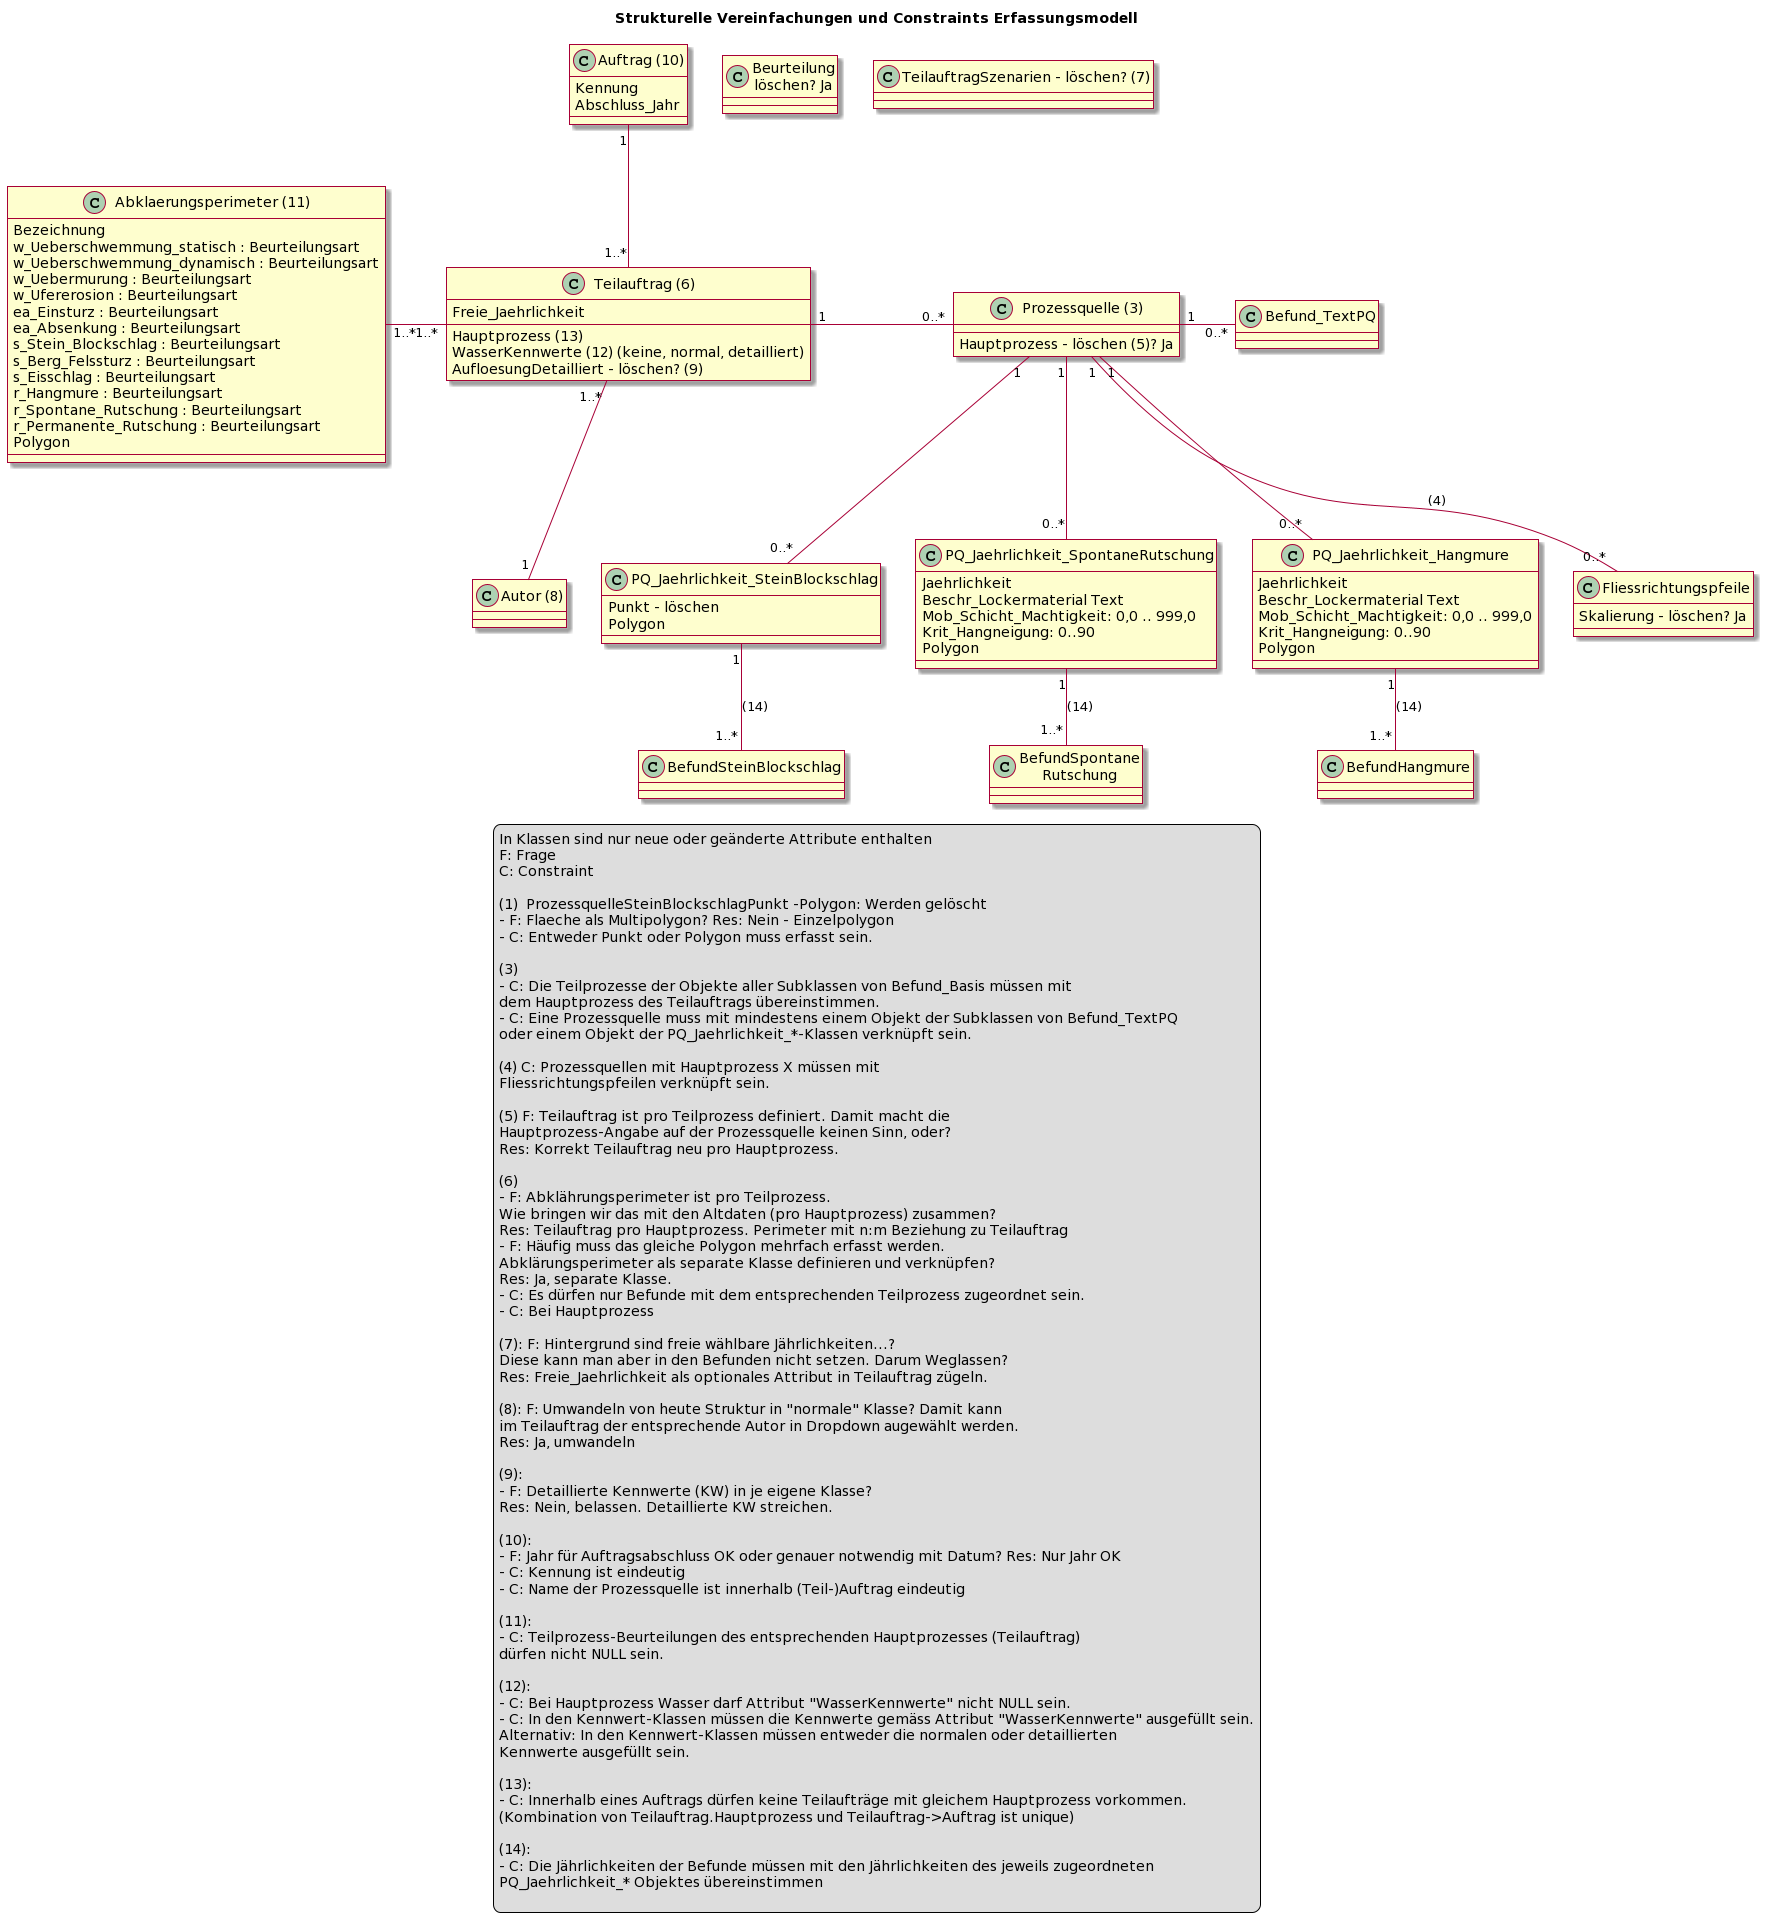

The diagram above was rendered by PlantUML. Its source (embedded in the PNG):
@startuml
skin rose

title Strukturelle Vereinfachungen und Constraints Erfassungsmodell

class "PQ_Jaehrlichkeit_SteinBlockschlag" as pqsb {
  Punkt - löschen
  Polygon
}

class "PQ_Jaehrlichkeit_SpontaneRutschung" as pqsr {
  Jaehrlichkeit
  Beschr_Lockermaterial Text
  Mob_Schicht_Machtigkeit: 0,0 .. 999,0
  Krit_Hangneigung: 0..90
  Polygon
}

class "PQ_Jaehrlichkeit_Hangmure" as pqhm {
  Jaehrlichkeit
  Beschr_Lockermaterial Text
  Mob_Schicht_Machtigkeit: 0,0 .. 999,0
  Krit_Hangneigung: 0..90
  Polygon
}

class "Prozessquelle (3)" as pq {
  Hauptprozess - löschen (5)? Ja
}

class "Befund_TextPQ" as bef {}

class "BefundHangmure" as befhm {}

class "BefundSpontane\nRutschung" as befsr {}

class "BefundSteinBlockschlag" as befsb {}

class "Fliessrichtungspfeile" as pfeil {
  Skalierung - löschen? Ja
}

class "Teilauftrag (6)" as ta {
  Hauptprozess (13)
  WasserKennwerte (12) (keine, normal, detailliert)
  AufloesungDetailliert - löschen? (9)
  Freie_Jaehrlichkeit
}

class "Abklaerungsperimeter (11)" as peri {
  Bezeichnung
  w_Ueberschwemmung_statisch : Beurteilungsart
  w_Ueberschwemmung_dynamisch : Beurteilungsart
  w_Uebermurung : Beurteilungsart
  w_Ufererosion : Beurteilungsart
  ea_Einsturz : Beurteilungsart
  ea_Absenkung : Beurteilungsart
  s_Stein_Blockschlag : Beurteilungsart
  s_Berg_Felssturz : Beurteilungsart
  s_Eisschlag : Beurteilungsart
  r_Hangmure : Beurteilungsart
  r_Spontane_Rutschung : Beurteilungsart
  r_Permanente_Rutschung : Beurteilungsart
  Polygon
}

class "Autor (8)" as aut {}

class "Beurteilung\nlöschen? Ja" as b {}

class "TeilauftragSzenarien - löschen? (7)" as tas {}

class "Auftrag (10)" as a {
  Kennung
  Abschluss_Jahr
}

pq "1" -right- "0..*" bef : "     "
pq "1" -- "0..*" pfeil : (4)
pq "1" -- "0..*" pqsr
pq "1" -- "0..*" pqsb
pq "1" -- "0..*" pqhm

pqsb "1"-- "1..*" befsb : (14)
pqsr "1"-- "1..*" befsr : (14)
pqhm "1"-- "1..*" befhm : (14)

a "1" -- "1..*" ta
ta "1" -right- "0..*" pq
ta "1..*" -- "1" aut

ta "1..*" -left- "1..*" peri : "      "

legend
In Klassen sind nur neue oder geänderte Attribute enthalten
F: Frage
C: Constraint

(1)  ProzessquelleSteinBlockschlagPunkt -Polygon: Werden gelöscht
- F: Flaeche als Multipolygon? Res: Nein - Einzelpolygon
- C: Entweder Punkt oder Polygon muss erfasst sein.

(3) 
- C: Die Teilprozesse der Objekte aller Subklassen von Befund_Basis müssen mit 
dem Hauptprozess des Teilauftrags übereinstimmen.
- C: Eine Prozessquelle muss mit mindestens einem Objekt der Subklassen von Befund_TextPQ
oder einem Objekt der PQ_Jaehrlichkeit_*-Klassen verknüpft sein.

(4) C: Prozessquellen mit Hauptprozess X müssen mit 
Fliessrichtungspfeilen verknüpft sein.

(5) F: Teilauftrag ist pro Teilprozess definiert. Damit macht die 
Hauptprozess-Angabe auf der Prozessquelle keinen Sinn, oder? 
Res: Korrekt Teilauftrag neu pro Hauptprozess.

(6)
- F: Abklährungsperimeter ist pro Teilprozess. 
Wie bringen wir das mit den Altdaten (pro Hauptprozess) zusammen?
Res: Teilauftrag pro Hauptprozess. Perimeter mit n:m Beziehung zu Teilauftrag
- F: Häufig muss das gleiche Polygon mehrfach erfasst werden. 
Abklärungsperimeter als separate Klasse definieren und verknüpfen?
Res: Ja, separate Klasse.
- C: Es dürfen nur Befunde mit dem entsprechenden Teilprozess zugeordnet sein.
- C: Bei Hauptprozess 

(7): F: Hintergrund sind freie wählbare Jährlichkeiten...?
Diese kann man aber in den Befunden nicht setzen. Darum Weglassen?
Res: Freie_Jaehrlichkeit als optionales Attribut in Teilauftrag zügeln.

(8): F: Umwandeln von heute Struktur in "normale" Klasse? Damit kann
im Teilauftrag der entsprechende Autor in Dropdown augewählt werden.
Res: Ja, umwandeln

(9): 
- F: Detaillierte Kennwerte (KW) in je eigene Klasse? 
Res: Nein, belassen. Detaillierte KW streichen.

(10):
- F: Jahr für Auftragsabschluss OK oder genauer notwendig mit Datum? Res: Nur Jahr OK
- C: Kennung ist eindeutig
- C: Name der Prozessquelle ist innerhalb (Teil-)Auftrag eindeutig

(11):
- C: Teilprozess-Beurteilungen des entsprechenden Hauptprozesses (Teilauftrag)
dürfen nicht NULL sein.

(12):
- C: Bei Hauptprozess Wasser darf Attribut "WasserKennwerte" nicht NULL sein.
- C: In den Kennwert-Klassen müssen die Kennwerte gemäss Attribut "WasserKennwerte" ausgefüllt sein.
Alternativ: In den Kennwert-Klassen müssen entweder die normalen oder detaillierten
Kennwerte ausgefüllt sein.

(13):
- C: Innerhalb eines Auftrags dürfen keine Teilaufträge mit gleichem Hauptprozess vorkommen.
(Kombination von Teilauftrag.Hauptprozess und Teilauftrag->Auftrag ist unique)

(14):
- C: Die Jährlichkeiten der Befunde müssen mit den Jährlichkeiten des jeweils zugeordneten 
PQ_Jaehrlichkeit_* Objektes übereinstimmen

end legend
@enduml